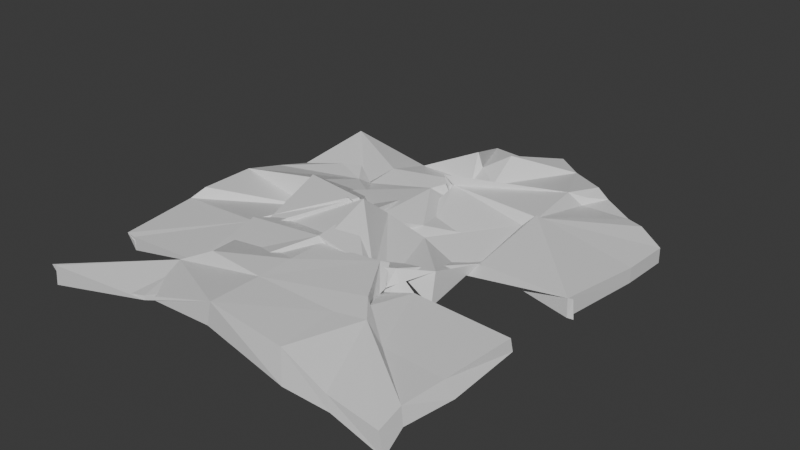 # Source: paper.blend  (saved by Blender 4.0.36; exported with 4.5.12 LTS)
import bpy
from mathutils import Matrix  # noqa: F401  (used for matrix-valued properties, if any)

bpy.ops.wm.read_factory_settings(use_empty=True)
scene = bpy.context.scene
scene.name = 'Scene'

# ---- collections
col_collection = bpy.data.collections.new('Collection'); scene.collection.children.link(col_collection)

# ---- materials (node trees are filled in below, after node groups)
mat_material = bpy.data.materials.new('Material')
mat_material.alpha_threshold = 0.0
mat_material.use_transparent_shadow = False
mat_material.roughness = 0.5
mat_material.line_color = (0.0, 0.0, 0.0, 1.0)

# ---- material node trees
mat_material.use_nodes = True; mat_material.node_tree.nodes.clear()
_N = mat_material.node_tree.nodes; _L = mat_material.node_tree.links
n0 = _N.new('ShaderNodeOutputMaterial'); n0.name = 'Material Output'; n0.location = (300, 300)
n1 = _N.new('ShaderNodeBsdfPrincipled'); n1.name = 'Principled BSDF'; n1.location = (10, 300)
n1.inputs[3].default_value = 1.45
_L.new(n1.outputs[0], n0.inputs[0])
n0.is_active_output = True

# ---- world
world_world = bpy.data.worlds.new('World'); scene.world = world_world
world_world.use_nodes = True; world_world.node_tree.nodes.clear()
_N = world_world.node_tree.nodes; _L = world_world.node_tree.links
n0 = _N.new('ShaderNodeOutputWorld'); n0.name = 'World Output'; n0.location = (300, 300)
n1 = _N.new('ShaderNodeBackground'); n1.name = 'Background'; n1.location = (10, 300)
n1.inputs[0].default_value = (0.05088, 0.05088, 0.05088, 1.0)
_L.new(n1.outputs[0], n0.inputs[0])
n0.is_active_output = True
world_world.color = (0.05088, 0.05088, 0.05088)
world_world.use_sun_shadow = False
world_world.sun_shadow_jitter_overblur = 0.0

# ---- meshes
me_cube = bpy.data.meshes.new('Cube')
me_cube.from_pydata([(0.936, -0.9858, 1.683), (0.9667, -0.9926, -0.4625), (-0.9641, -0.9944, 1.475), (-0.9743, -0.9957, -0.6948), (-1.0, 0.6775, -1.118), (-1.001, 0.6643, 1.01), (-0.006564, 0.9962, -2.638), (0.005915, -0.9404, 4.691), (-0.02521, -0.9396, 2.081), (-0.0065, 0.9924, -0.5804), (-0.01995, 0.6558, -0.4427), (-0.01189, 0.6092, 0.4546), (-1.01, 0.3082, -0.5751), (-1.013, -0.01088, 0.1546), (-1.002, -0.3292, -0.4833), (-0.9261, -0.676, 0.9414), (0.9983, 0.341, 0.7123), (0.9622, -0.04186, 1.722), (0.9503, -0.3606, 1.628), (0.9288, -0.6802, 1.821), (-0.9871, -0.6666, 1.311), (-1.005, -0.3435, 1.847), (-1.01, -0.02686, 2.305), (-1.003, 0.3062, 0.002307), (0.9717, -0.6706, 0.2124), (0.9577, -0.3544, 0.2627), (0.9614, -0.03774, -0.3624), (0.9991, 0.3386, -0.9331), (-0.05469, 0.2316, 3.451), (-0.02055, -0.07414, 1.598), (-0.03419, -0.4137, 4.97), (-0.04197, -0.7329, 3.629), (-0.03422, 0.3198, 1.741), (-0.01743, -0.05858, 3.771), (-0.01124, -0.4211, 4.472), (-0.002179, -0.7246, 4.526), (0.4543, -0.9867, 1.053), (0.4863, 0.666, 0.6851), (0.4238, -0.9592, 4.175), (0.4882, 0.6713, -0.3882), (0.4755, 0.3483, 2.758), (0.4766, -0.0928, 0.9348), (0.4749, -0.3821, 2.489), (0.4066, -0.7131, 4.16), (0.4866, 0.3387, -0.6741), (0.4778, -0.01927, 1.353), (0.4599, -0.4159, 2.015), (0.4472, -0.6807, 1.583), (-0.4003, -0.9567, 1.75), (-0.5053, 0.6262, -2.421), (-0.4058, -0.9515, 2.108), (-0.5089, 0.6422, -0.4563), (-0.5121, 0.3005, -0.6444), (-0.5185, -0.07348, 0.9638), (-0.4833, -0.3898, 3.619), (-0.4527, -0.6861, 2.323), (-0.5212, 0.2967, 0.5157), (-0.5316, -0.03293, 4.568), (-0.4921, -0.3997, 2.081), (-0.4208, -0.6901, 2.271), (-1.0, 0.6835, 0.572), (-1.0, 0.6948, -2.141), (-0.9382, -0.9885, -0.2653), (0.9779, -0.02619, 1.561), (-0.9911, -0.9957, 1.415), (0.9843, -0.02277, -0.5744), (-0.01184, -0.5834, 2.176), (-0.002493, -0.5774, 4.614), (0.2801, -0.4285, 4.273), (-0.3173, -0.7032, 4.502), (0.3122, -0.3558, 4.064), (0.489, -0.3041, 0.1957), (0.4749, -0.2678, 3.359), (-0.2424, -0.7205, 3.408), (-0.4453, -0.7641, 2.847), (-0.4653, -0.7542, 3.091), (1.0, 0.5579, -1.193), (0.7561, 0.6585, 0.9885), (0.1126, 0.9905, -1.895), (1.0, 0.5568, 0.4914), (0.1111, 0.9964, 0.8956), (0.7554, 0.6676, -0.9875), (0.4891, 0.7854, 1.665), (0.4929, 0.7979, -1.258), (0.9221, -0.8738, 2.142), (-1.001, 0.6586, -1.005), (0.9431, -0.8861, 0.5327), (-0.0382, -0.2126, 5.485), (-0.02917, -0.1811, 6.483), (0.6361, -0.6929, 2.415), (-0.6084, 0.3102, 0.8309), (0.2447, -0.4268, 4.182), (-0.1614, -0.09001, 4.859), (0.6673, -0.6774, 1.034), (0.4562, -0.5706, 0.9146), (0.4361, -0.5743, 3.257), (-0.1939, -0.1225, 4.956), (-0.5904, 0.3042, 2.161), (-0.5255, 0.2291, 1.652), (-0.5271, 0.2384, 1.065), (0.2816, -0.4109, 3.342), (0.2955, -0.39, 4.483), (0.2727, -0.4315, 1.037), (-0.04596, -0.1143, 3.625), (-0.01122, -0.0001447, 0.7059), (-0.4929, -0.3623, 1.675), (-0.9277, -0.6721, -0.1915), (0.4393, 0.303, -0.5451), (-0.05284, -0.1336, 4.499), (0.4258, 0.312, 1.609), (0.4787, 0.3567, 0.1435), (0.4836, 0.3486, 2.469), (-0.5132, -0.3675, 2.733), (-0.9308, -0.6732, 1.283), (-0.4263, -0.389, 3.115), (-0.4967, -0.3594, 3.086), (0.851, 0.6257, 1.116), (0.8502, 0.6181, -1.238), (-0.06839, -0.1464, 4.922), (-0.08081, -0.1875, 1.919), (-0.09941, -0.09234, 2.865), (0.6988, -0.9838, 0.903), (-0.3295, 0.9971, -0.3082), (-0.1746, 0.6783, 2.875), (-0.0194, 0.3726, -0.5015), (-0.009028, 0.3606, -1.068), (-0.005232, 0.3436, 1.044), (0.1859, -0.086, 0.752), (0.6706, -0.9743, 2.265), (0.1989, -0.05507, 2.575), (0.3593, -0.4513, 2.303), (0.5351, -0.6853, 1.68), (0.432, -0.5906, 2.953), (0.4449, -0.5864, 4.375), (-0.3293, 0.9914, -2.02), (-0.1784, 0.6504, -1.151), (0.3374, -0.4075, 1.827), (0.354, -0.4161, 2.484), (0.3426, -0.3504, 3.634), (0.5423, -0.6797, 4.084), (0.4066, -0.5405, 1.952), (0.3911, -0.542, 1.446), (-0.01214, 0.3398, 3.025), (0.1338, 0.02643, 1.181), (0.1081, 0.0279, 2.385), (0.4237, 0.6596, -1.653), (-0.9977, -0.2732, 0.0566), (-0.9802, -0.2805, 2.665), (-0.04052, 0.3196, 0.6138), (-0.04576, 0.3513, 2.995), (-0.5809, -0.03327, -2.075), (-0.1241, 0.3078, 2.314), (0.4207, 0.6412, 2.052), (0.4899, 0.696, 1.336), (0.4877, 0.7201, -0.2583), (-0.1348, 0.2316, 2.448), (-0.589, -0.02436, 0.4796), (-0.5172, 0.021, 3.609), (-0.5237, 0.005956, 1.352), (0.5723, 0.7607, -0.9807), (0.5659, 0.7626, 0.9465), (-0.3987, 0.04154, 2.916), (-0.3602, 0.1447, 1.587), (-0.04634, 0.3098, 4.318), (-0.009877, 0.3527, -2.429), (-0.1389, 0.6735, 1.237), (-0.02259, 0.7496, 2.68), (-0.01809, 0.7011, 0.0748), (-1.005, 0.1273, -1.033), (-1.006, 0.1496, 1.135), (-0.713, 0.3418, -1.266), (-0.5283, 0.4522, 0.8074), (-0.5149, 0.4027, -1.329), (0.2693, 0.9028, 0.9572), (0.2656, 0.9046, -0.957), (-0.7175, 0.2947, 1.745), (-0.6385, 0.3569, -1.583), (-0.6307, 0.3568, -0.9319), (-0.1494, 0.6722, -2.36), (-0.1559, 0.6401, -0.8612), (-0.1654, 0.6274, -0.3013)], [], [(75, 64, 2, 48), (50, 48, 2, 3), (93, 24, 86), (86, 84, 0, 1), (159, 81, 39, 154), (85, 5, 4), (153, 152, 37), (178, 167, 10), (134, 122, 9, 6), (73, 31, 8, 50, 74), (36, 38, 7, 8), (43, 35, 7, 38), (111, 109, 40), (142, 32, 104, 143), (100, 34, 67, 101), (178, 10, 124, 179), (161, 96, 53, 158), (118, 29, 87, 120), (73, 66, 31), (15, 20, 21, 14), (146, 147, 22, 13), (168, 169, 23, 12), (76, 79, 16, 27), (27, 16, 17, 26), (25, 18, 19, 24), (44, 27, 26, 45), (132, 131, 47), (177, 175, 97), (157, 156, 57), (114, 112, 58), (112, 21, 20, 113), (141, 94, 132), (144, 127, 29, 103), (107, 110, 44), (139, 133, 43), (16, 40, 41, 17), (116, 111, 40, 16, 79), (139, 43, 38, 128), (121, 128, 38, 36), (160, 82, 153), (31, 47, 36, 8), (67, 69, 35), (119, 114, 58, 34, 88), (162, 98, 157), (149, 151, 32), (105, 54, 55, 106), (105, 115, 54), (90, 52, 99), (176, 90, 170), (62, 74, 50, 3), (8, 7, 48, 50), (4, 5, 60, 61), (100, 88, 34), (35, 69, 75, 48, 7), (87, 91, 30), (140, 101, 67, 35, 43, 133), (34, 58, 59, 69, 67), (54, 30, 66, 73, 55), (91, 68, 102), (26, 17, 41, 45), (26, 17, 63, 65), (3, 2, 64, 62), (145, 154, 39), (6, 9, 80, 78), (117, 116, 79, 76), (110, 117, 76, 27, 44), (70, 100, 101), (56, 97, 98), (118, 103, 29), (130, 70, 101, 140), (136, 46, 94, 141), (46, 25, 24, 93, 94), (104, 108, 33), (30, 91, 102, 66), (150, 158, 53), (18, 42, 95, 89, 19), (108, 92, 119), (129, 33, 88, 100, 70, 137), (115, 120, 87, 30, 54), (127, 45, 71, 138), (131, 93, 86, 1, 121), (176, 172, 52, 90), (12, 23, 5, 85), (171, 177, 97, 56), (24, 19, 84, 86), (19, 89, 84), (96, 118, 120), (173, 174, 78, 80), (53, 96, 120, 115), (92, 57, 114, 119), (156, 22, 147), (58, 112, 113, 59), (77, 37, 111, 116), (39, 81, 117, 110), (163, 125, 149), (33, 108, 119, 88), (164, 126, 28, 148), (15, 106, 113, 20), (14, 105, 106, 15), (150, 53, 115, 105, 14, 146), (129, 143, 104, 33), (151, 56, 98, 162), (126, 107, 144), (155, 28, 103, 118, 96, 161), (109, 142, 143), (68, 136, 141, 102), (89, 95, 133, 139), (95, 140, 133), (102, 141, 132, 47, 31, 66), (94, 93, 131, 132), (138, 136, 68), (130, 137, 70), (42, 130, 140, 95), (41, 129, 137, 72), (40, 109, 143, 129, 41), (89, 139, 128, 0, 84), (107, 44, 45, 127, 144), (29, 127, 138, 68, 91, 87), (28, 126, 144, 103), (152, 11, 125, 163), (155, 148, 28), (145, 39, 110, 107, 126, 164), (165, 123, 180), (166, 165, 11), (1, 0, 128, 121), (47, 131, 121, 36), (81, 159, 160, 77, 116, 117), (99, 161, 158), (92, 162, 157, 57), (175, 23, 169), (52, 155, 161, 99), (83, 159, 154), (77, 160, 153, 37), (173, 166, 11, 152, 153, 82), (37, 152, 163, 142, 109, 111), (32, 151, 162, 92, 108, 104), (170, 90, 99, 158, 150, 13, 168), (180, 171, 56, 151, 149, 125), (142, 163, 149, 32), (124, 164, 148), (172, 179, 124, 148, 155, 52), (57, 156, 147, 21, 112, 114), (14, 21, 147, 146), (13, 150, 146), (167, 174, 83, 154, 145, 10), (10, 145, 164, 124), (135, 178, 179), (5, 23, 175, 177), (159, 83, 174, 173, 82, 160), (4, 49, 172, 176, 85), (49, 135, 179, 172), (51, 5, 177, 171), (123, 51, 171, 180), (85, 176, 170, 12), (97, 175, 169, 22, 156, 157, 98), (13, 22, 169, 168), (12, 170, 168), (134, 6, 167, 178, 135), (6, 78, 174, 167), (80, 9, 166, 173), (11, 165, 180, 125), (9, 122, 123, 165, 166), (42, 18, 25, 46), (137, 138, 71, 72), (130, 42, 138, 136), (113, 106, 55, 59), (64, 75, 74, 62), (74, 75, 69, 73), (71, 45, 41, 72), (135, 123, 122, 134), (135, 49, 4, 5, 51, 123)])
_uv = me_cube.uv_layers.new(name='UVMap')
_uv.uv.foreach_set('vector', [0.8128, 0.7187, 0.875, 0.7497, 0.875, 0.75, 0.8128, 0.75, 0.375, 0.9378, 0.625, 0.9378, 0.625, 1.0, 0.375, 1.0, 0.3387, 0.708, 0.375, 0.708, 0.375, 0.7363, 0.375, 0.7363, 0.625, 0.7348, 0.625, 0.75, 0.375, 0.75, 0.3217, 0.5287, 0.3448, 0.5402, 0.3122, 0.5402, 0.3122, 0.5348, 0.375, 0.2083, 0.625, 0.2098, 0.375, 0.2098, 0.6878, 0.5348, 0.6961, 0.5402, 0.6878, 0.5402, 0.2328, 0.5402, 0.2494, 0.5304, 0.2494, 0.5402, 0.375, 0.334, 0.625, 0.334, 0.625, 0.3744, 0.375, 0.3744, 0.2085, 0.708, 0.2494, 0.708, 0.2494, 0.75, 0.1872, 0.75, 0.1872, 0.7187, 0.375, 0.8128, 0.625, 0.8128, 0.625, 0.8756, 0.375, 0.8756, 0.6878, 0.708, 0.7506, 0.708, 0.7506, 0.75, 0.6878, 0.75, 0.6878, 0.5774, 0.6946, 0.5822, 0.6878, 0.5822, 0.7469, 0.5822, 0.7506, 0.5822, 0.7506, 0.6217, 0.7325, 0.6089, 0.7133, 0.6661, 0.7506, 0.6661, 0.7506, 0.6877, 0.711, 0.6679, 0.2328, 0.5402, 0.2494, 0.5402, 0.2494, 0.5752, 0.2311, 0.5412, 0.2054, 0.6043, 0.2309, 0.6241, 0.1872, 0.6241, 0.1872, 0.6161, 0.2459, 0.6241, 0.2494, 0.6241, 0.2494, 0.6385, 0.238, 0.6297, 0.2085, 0.708, 0.2494, 0.6877, 0.2494, 0.708, 0.375, 0.04196, 0.625, 0.04196, 0.625, 0.08391, 0.375, 0.08391, 0.375, 0.09347, 0.625, 0.09347, 0.625, 0.1259, 0.375, 0.1259, 0.375, 0.1461, 0.625, 0.1461, 0.625, 0.1678, 0.375, 0.1678, 0.375, 0.5553, 0.625, 0.5553, 0.625, 0.5822, 0.375, 0.5822, 0.375, 0.5822, 0.625, 0.5822, 0.625, 0.6241, 0.375, 0.6241, 0.375, 0.6661, 0.625, 0.6661, 0.625, 0.708, 0.375, 0.708, 0.3122, 0.5822, 0.375, 0.5822, 0.375, 0.6241, 0.3122, 0.6241, 0.3122, 0.692, 0.3208, 0.708, 0.3122, 0.708, 0.8285, 0.5764, 0.8382, 0.5822, 0.8211, 0.5822, 0.8128, 0.6161, 0.8252, 0.6241, 0.8128, 0.6241, 0.8128, 0.6656, 0.8136, 0.6661, 0.8128, 0.6661, 0.8136, 0.6661, 0.875, 0.6661, 0.875, 0.708, 0.873, 0.708, 0.308, 0.6841, 0.3122, 0.6874, 0.3122, 0.692, 0.2675, 0.6089, 0.2757, 0.6241, 0.2494, 0.6241, 0.2494, 0.6217, 0.3054, 0.5822, 0.3122, 0.5774, 0.3122, 0.5822, 0.6792, 0.708, 0.6878, 0.692, 0.6878, 0.708, 0.625, 0.5822, 0.6878, 0.5822, 0.6878, 0.6241, 0.625, 0.6241, 0.6434, 0.5461, 0.6878, 0.5774, 0.6878, 0.5822, 0.625, 0.5822, 0.625, 0.5553, 0.6792, 0.708, 0.6878, 0.708, 0.6878, 0.75, 0.6566, 0.75, 0.375, 0.7816, 0.625, 0.7816, 0.625, 0.8128, 0.375, 0.8128, 0.6783, 0.5287, 0.6878, 0.524, 0.6878, 0.5348, 0.2494, 0.708, 0.3122, 0.708, 0.3122, 0.75, 0.2494, 0.75, 0.7506, 0.6877, 0.7915, 0.708, 0.7506, 0.708, 0.761, 0.629, 0.8128, 0.6656, 0.8128, 0.6661, 0.7506, 0.6661, 0.7506, 0.637, 0.7936, 0.6036, 0.8128, 0.5886, 0.8128, 0.6161, 0.7506, 0.5757, 0.7606, 0.5822, 0.7506, 0.5822, 0.1864, 0.6661, 0.1872, 0.6661, 0.1872, 0.708, 0.127, 0.708, 0.1864, 0.6661, 0.1872, 0.6656, 0.1872, 0.6661, 0.177, 0.5822, 0.1872, 0.5822, 0.1872, 0.5901, 0.1704, 0.5771, 0.177, 0.5822, 0.1618, 0.5822, 0.125, 0.7497, 0.1872, 0.7187, 0.1872, 0.75, 0.125, 0.75, 0.375, 0.8756, 0.625, 0.8756, 0.625, 0.9378, 0.375, 0.9378, 0.375, 0.2098, 0.625, 0.2098, 0.625, 0.2107, 0.375, 0.2124, 0.7133, 0.6661, 0.7506, 0.637, 0.7506, 0.6661, 0.7506, 0.708, 0.7915, 0.708, 0.8128, 0.7187, 0.8128, 0.75, 0.7506, 0.75, 0.2494, 0.6385, 0.2848, 0.6661, 0.2494, 0.6661, 0.6934, 0.6816, 0.711, 0.6679, 0.7506, 0.6877, 0.7506, 0.708, 0.6878, 0.708, 0.6878, 0.692, 0.7506, 0.6661, 0.8128, 0.6661, 0.8128, 0.708, 0.7915, 0.708, 0.7506, 0.6877, 0.1872, 0.6661, 0.2494, 0.6661, 0.2494, 0.6877, 0.2085, 0.708, 0.1872, 0.708, 0.2848, 0.6661, 0.2926, 0.6661, 0.2879, 0.6685, 0.375, 0.6241, 0.625, 0.6241, 0.6878, 0.6241, 0.3122, 0.6241, 0.375, 0.6241, 0.625, 0.6241, 0.625, 0.625, 0.375, 0.625, 0.375, 0.0, 0.625, 0.0, 0.625, 0.0003402, 0.375, 0.0003402, 0.3039, 0.5402, 0.3122, 0.5348, 0.3122, 0.5402, 0.375, 0.3744, 0.625, 0.3744, 0.625, 0.3891, 0.375, 0.3891, 0.3566, 0.5461, 0.6434, 0.5461, 0.625, 0.5553, 0.375, 0.5553, 0.3122, 0.5774, 0.3566, 0.5461, 0.375, 0.5553, 0.375, 0.5822, 0.3122, 0.5822, 0.7074, 0.6661, 0.7133, 0.6661, 0.711, 0.6679, 0.8128, 0.5822, 0.8211, 0.5822, 0.8128, 0.5886, 0.2459, 0.6241, 0.2494, 0.6217, 0.2494, 0.6241, 0.7017, 0.6661, 0.7074, 0.6661, 0.711, 0.6679, 0.6934, 0.6816, 0.2983, 0.6661, 0.3122, 0.6661, 0.3122, 0.6874, 0.308, 0.6841, 0.3122, 0.6661, 0.375, 0.6661, 0.375, 0.708, 0.3387, 0.708, 0.3122, 0.6874, 0.7506, 0.6217, 0.7541, 0.6241, 0.7506, 0.6241, 0.2494, 0.6661, 0.2848, 0.6661, 0.2879, 0.6685, 0.2494, 0.6877, 0.1748, 0.6241, 0.1872, 0.6161, 0.1872, 0.6241, 0.625, 0.6661, 0.6878, 0.6661, 0.6878, 0.6859, 0.6594, 0.708, 0.625, 0.708, 0.7541, 0.6241, 0.7672, 0.6241, 0.761, 0.629, 0.7243, 0.6241, 0.7506, 0.6241, 0.7506, 0.637, 0.7133, 0.6661, 0.7074, 0.6661, 0.7029, 0.6639, 0.1872, 0.6656, 0.238, 0.6297, 0.2494, 0.6385, 0.2494, 0.6661, 0.1872, 0.6661, 0.2757, 0.6241, 0.3122, 0.6241, 0.3122, 0.6563, 0.2971, 0.6639, 0.3208, 0.708, 0.3387, 0.708, 0.375, 0.7363, 0.375, 0.75, 0.3434, 0.75, 0.1704, 0.5771, 0.1872, 0.5672, 0.1872, 0.5822, 0.177, 0.5822, 0.375, 0.1678, 0.625, 0.1678, 0.625, 0.2098, 0.375, 0.2083, 0.8128, 0.5672, 0.8285, 0.5764, 0.8211, 0.5822, 0.8128, 0.5822, 0.375, 0.708, 0.625, 0.708, 0.625, 0.7348, 0.375, 0.7363, 0.625, 0.708, 0.6594, 0.708, 0.625, 0.7348, 0.2309, 0.6241, 0.2459, 0.6241, 0.238, 0.6297, 0.716, 0.5099, 0.349, 0.445, 0.375, 0.3891, 0.7359, 0.5, 0.1872, 0.6241, 0.2309, 0.6241, 0.238, 0.6297, 0.1872, 0.6656, 0.7672, 0.6241, 0.8128, 0.6241, 0.8128, 0.6656, 0.761, 0.629, 0.8252, 0.6241, 0.875, 0.6241, 0.875, 0.6565, 0.8128, 0.6661, 0.8136, 0.6661, 0.873, 0.708, 0.8128, 0.708, 0.6552, 0.5402, 0.6878, 0.5402, 0.6878, 0.5774, 0.6434, 0.5461, 0.3122, 0.5402, 0.3448, 0.5402, 0.3566, 0.5461, 0.3122, 0.5774, 0.7504, 0.5755, 0.7506, 0.5752, 0.7506, 0.5757, 0.7506, 0.6241, 0.7541, 0.6241, 0.761, 0.629, 0.7506, 0.637, 0.2496, 0.5755, 0.2531, 0.5822, 0.2494, 0.5822, 0.2494, 0.5757, 0.375, 0.04196, 0.369, 0.06321, 0.631, 0.06321, 0.625, 0.04196, 0.125, 0.6661, 0.1864, 0.6661, 0.127, 0.708, 0.125, 0.708, 0.1748, 0.6241, 0.1872, 0.6241, 0.1872, 0.6656, 0.1864, 0.6661, 0.125, 0.6661, 0.125, 0.6565, 0.7243, 0.6241, 0.7325, 0.6089, 0.7506, 0.6217, 0.7506, 0.6241, 0.7606, 0.5822, 0.8128, 0.5822, 0.8128, 0.5886, 0.7936, 0.6036, 0.2531, 0.5822, 0.3054, 0.5822, 0.2675, 0.6089, 0.2394, 0.5822, 0.2494, 0.5822, 0.2494, 0.6217, 0.2459, 0.6241, 0.2309, 0.6241, 0.2054, 0.6043, 0.6946, 0.5822, 0.7469, 0.5822, 0.7325, 0.6089, 0.2926, 0.6661, 0.2983, 0.6661, 0.308, 0.6841, 0.2879, 0.6685, 0.6594, 0.708, 0.6878, 0.6859, 0.6878, 0.692, 0.6792, 0.708, 0.6878, 0.6859, 0.6934, 0.6816, 0.6878, 0.692, 0.2879, 0.6685, 0.308, 0.6841, 0.3122, 0.692, 0.3122, 0.708, 0.2494, 0.708, 0.2494, 0.6877, 0.3122, 0.6874, 0.3387, 0.708, 0.3208, 0.708, 0.3122, 0.692, 0.2971, 0.6639, 0.2983, 0.6661, 0.2926, 0.6661, 0.7017, 0.6661, 0.7029, 0.6639, 0.7074, 0.6661, 0.6878, 0.6661, 0.7017, 0.6661, 0.6934, 0.6816, 0.6878, 0.6859, 0.6878, 0.6241, 0.7243, 0.6241, 0.7029, 0.6639, 0.6878, 0.6563, 0.6878, 0.5822, 0.6946, 0.5822, 0.7325, 0.6089, 0.7243, 0.6241, 0.6878, 0.6241, 0.6594, 0.708, 0.6792, 0.708, 0.6566, 0.75, 0.625, 0.75, 0.625, 0.7348, 0.3054, 0.5822, 0.3122, 0.5822, 0.3122, 0.6241, 0.2757, 0.6241, 0.2675, 0.6089, 0.2494, 0.6241, 0.2757, 0.6241, 0.2971, 0.6639, 0.2926, 0.6661, 0.2848, 0.6661, 0.2494, 0.6385, 0.2494, 0.5822, 0.2531, 0.5822, 0.2675, 0.6089, 0.2494, 0.6217, 0.6961, 0.5402, 0.7506, 0.5402, 0.7506, 0.5752, 0.7504, 0.5755, 0.2394, 0.5822, 0.2494, 0.5757, 0.2494, 0.5822, 0.3039, 0.5402, 0.3122, 0.5402, 0.3122, 0.5774, 0.3054, 0.5822, 0.2531, 0.5822, 0.2496, 0.5755, 0.7672, 0.5402, 0.7694, 0.5402, 0.7689, 0.5412, 0.7506, 0.5304, 0.7672, 0.5402, 0.7506, 0.5402, 0.375, 0.75, 0.625, 0.75, 0.625, 0.7816, 0.375, 0.7816, 0.3122, 0.708, 0.3208, 0.708, 0.3434, 0.75, 0.3122, 0.75, 0.3448, 0.5402, 0.3217, 0.5287, 0.6783, 0.5287, 0.6552, 0.5402, 0.6434, 0.5461, 0.3566, 0.5461, 0.1872, 0.5901, 0.2054, 0.6043, 0.1872, 0.6161, 0.7672, 0.6241, 0.7936, 0.6036, 0.8128, 0.6161, 0.8128, 0.6241, 0.8382, 0.5822, 0.875, 0.5822, 0.875, 0.6039, 0.1872, 0.5822, 0.2394, 0.5822, 0.2054, 0.6043, 0.1872, 0.5901, 0.3122, 0.524, 0.3217, 0.5287, 0.3122, 0.5348, 0.6552, 0.5402, 0.6783, 0.5287, 0.6878, 0.5348, 0.6878, 0.5402, 0.716, 0.5099, 0.7506, 0.5304, 0.7506, 0.5402, 0.6961, 0.5402, 0.6878, 0.5348, 0.6878, 0.524, 0.6878, 0.5402, 0.6961, 0.5402, 0.7504, 0.5755, 0.7469, 0.5822, 0.6946, 0.5822, 0.6878, 0.5774, 0.7506, 0.5822, 0.7606, 0.5822, 0.7936, 0.6036, 0.7672, 0.6241, 0.7541, 0.6241, 0.7506, 0.6217, 0.1618, 0.5822, 0.177, 0.5822, 0.1872, 0.5901, 0.1872, 0.6161, 0.1748, 0.6241, 0.125, 0.6241, 0.125, 0.6039, 0.7689, 0.5412, 0.8128, 0.5672, 0.8128, 0.5822, 0.7606, 0.5822, 0.7506, 0.5757, 0.7506, 0.5752, 0.7469, 0.5822, 0.7504, 0.5755, 0.7506, 0.5757, 0.7506, 0.5822, 0.2494, 0.5752, 0.2496, 0.5755, 0.2494, 0.5757, 0.1872, 0.5672, 0.2311, 0.5412, 0.2494, 0.5752, 0.2494, 0.5757, 0.2394, 0.5822, 0.1872, 0.5822, 0.8128, 0.6241, 0.8252, 0.6241, 0.875, 0.6565, 0.875, 0.6661, 0.8136, 0.6661, 0.8128, 0.6656, 0.375, 0.08391, 0.625, 0.08391, 0.625, 0.09347, 0.375, 0.09347, 0.125, 0.6241, 0.1748, 0.6241, 0.125, 0.6565, 0.2494, 0.5304, 0.284, 0.5099, 0.3122, 0.524, 0.3122, 0.5348, 0.3039, 0.5402, 0.2494, 0.5402, 0.2494, 0.5402, 0.3039, 0.5402, 0.2496, 0.5755, 0.2494, 0.5752, 0.2306, 0.5402, 0.2328, 0.5402, 0.2311, 0.5412, 0.875, 0.5402, 0.875, 0.5822, 0.8382, 0.5822, 0.8285, 0.5764, 0.3217, 0.5287, 0.3122, 0.524, 0.349, 0.445, 0.716, 0.5099, 0.6878, 0.524, 0.6783, 0.5287, 0.125, 0.5402, 0.1872, 0.5402, 0.1872, 0.5672, 0.1704, 0.5771, 0.125, 0.5417, 0.1872, 0.5402, 0.2306, 0.5402, 0.2311, 0.5412, 0.1872, 0.5672, 0.8128, 0.5402, 0.875, 0.5402, 0.8285, 0.5764, 0.8128, 0.5672, 0.7694, 0.5402, 0.8128, 0.5402, 0.8128, 0.5672, 0.7689, 0.5412, 0.125, 0.5417, 0.1704, 0.5771, 0.1618, 0.5822, 0.125, 0.5822, 0.8211, 0.5822, 0.8382, 0.5822, 0.875, 0.6039, 0.875, 0.6241, 0.8252, 0.6241, 0.8128, 0.6161, 0.8128, 0.5886, 0.375, 0.1259, 0.625, 0.1259, 0.625, 0.1461, 0.375, 0.1461, 0.125, 0.5822, 0.1618, 0.5822, 0.125, 0.6039, 0.209, 0.5, 0.2494, 0.5, 0.2494, 0.5304, 0.2328, 0.5402, 0.2306, 0.5402, 0.2494, 0.5, 0.2641, 0.5, 0.284, 0.5099, 0.2494, 0.5304, 0.7359, 0.5, 0.7506, 0.5, 0.7506, 0.5304, 0.716, 0.5099, 0.7506, 0.5402, 0.7672, 0.5402, 0.7689, 0.5412, 0.7506, 0.5752, 0.7506, 0.5, 0.791, 0.5, 0.7694, 0.5402, 0.7672, 0.5402, 0.7506, 0.5304, 0.6878, 0.6661, 0.625, 0.6661, 0.375, 0.6661, 0.3122, 0.6661, 0.7029, 0.6639, 0.2971, 0.6639, 0.3122, 0.6563, 0.6878, 0.6563, 0.7017, 0.6661, 0.6878, 0.6661, 0.2971, 0.6639, 0.2983, 0.6661, 0.631, 0.06321, 0.369, 0.06321, 0.1872, 0.708, 0.8128, 0.708, 0.625, 0.0003402, 0.8128, 0.7187, 0.1872, 0.7187, 0.375, 0.0003402, 0.1872, 0.7187, 0.8128, 0.7187, 0.7915, 0.708, 0.2085, 0.708, 0.3122, 0.6563, 0.3122, 0.6241, 0.6878, 0.6241, 0.6878, 0.6563, 0.2306, 0.5402, 0.7694, 0.5402, 0.791, 0.5, 0.375, 0.334, 0.0, 0.0, 0.0, 0.0, 0.0, 0.0, 0.0, 0.0, 0.0, 0.0, 0.0, 0.0])
me_cube.materials.append(mat_material)
me_cube.use_mirror_vertex_groups = False
me_cube.update()

# ---- objects
ob_cube = bpy.data.objects.new('Cube', me_cube)

# ---- transforms, parenting, visibility, modifiers, constraints
ob_cube.location = (0.0, 0.0, 0.0)
ob_cube.scale = (0.7767, 0.9829, 0.03705)
ob_cube.lock_rotations_4d = False
ob_cube.empty_display_type = 'ARROWS'
ob_cube.lineart.crease_threshold = 0.0

# ---- collection membership
col_collection.objects.link(ob_cube)

# ---- scene / render settings (as saved in the file)
scene.frame_start = 1; scene.frame_end = 250; scene.frame_set(1)
scene.render.engine = 'BLENDER_EEVEE_NEXT'
scene.cycles.sampling_pattern = 'TABULATED_SOBOL'
bpy.context.view_layer.update()

# ---- added for rendering (the .blend has no active camera and no usable light): camera, sun
cam_auto = bpy.data.cameras.new('AutoCamera')
cam_auto.lens = 50.0
cam_auto.sensor_width = 36.0
cam_auto.clip_end = 1000.0
ob_auto_camera = bpy.data.objects.new('AutoCamera', cam_auto)
scene.collection.objects.link(ob_auto_camera)
ob_auto_camera.location = (2.33475, -2.80721, 1.94316)
ob_auto_camera.rotation_euler = (1.09748, -7.21219e-08, 0.694738)
scene.camera = ob_auto_camera
light_auto_sun = bpy.data.lights.new('AutoSun', 'SUN')
light_auto_sun.energy = 3.0
light_auto_sun.angle = 0.0523599
ob_auto_sun = bpy.data.objects.new('AutoSun', light_auto_sun)
scene.collection.objects.link(ob_auto_sun)
ob_auto_sun.rotation_euler = (0.872665, 0.174533, 0.523599)
bpy.context.view_layer.update()
